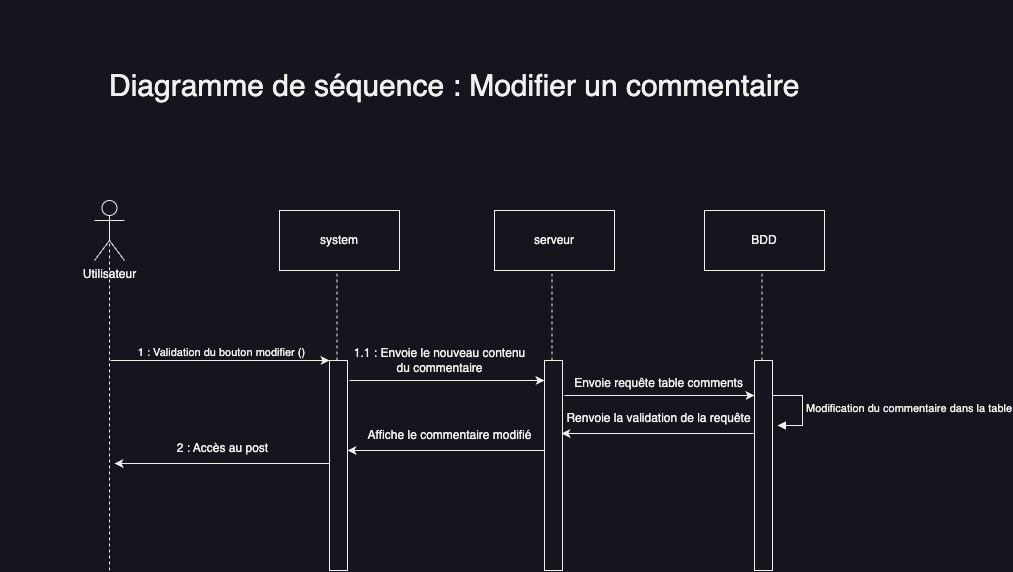

The diagram above was exported from draw.io. Its source (the exported page's mxGraphModel, read from the mxfile embedded in the PNG):
<mxGraphModel dx="1242" dy="770" grid="1" gridSize="10" guides="1" tooltips="1" connect="1" arrows="1" fold="1" page="1" pageScale="1" pageWidth="2339" pageHeight="3300" math="0" shadow="0">
  <root>
    <mxCell id="0" />
    <mxCell id="1" parent="0" />
    <mxCell id="0dHqTh75lFJwIoMNK_Vf-53" value="Utilisateur" style="shape=umlActor;verticalLabelPosition=bottom;verticalAlign=top;html=1;outlineConnect=0;" parent="1" vertex="1">
      <mxGeometry x="775" y="430" width="30" height="60" as="geometry" />
    </mxCell>
    <mxCell id="0dHqTh75lFJwIoMNK_Vf-54" value="" style="endArrow=none;dashed=1;html=1;rounded=0;entryX=0.5;entryY=0.5;entryDx=0;entryDy=0;entryPerimeter=0;" parent="1" target="0dHqTh75lFJwIoMNK_Vf-53" edge="1">
      <mxGeometry width="50" height="50" relative="1" as="geometry">
        <mxPoint x="790" y="800" as="sourcePoint" />
        <mxPoint x="795" y="520" as="targetPoint" />
      </mxGeometry>
    </mxCell>
    <mxCell id="0dHqTh75lFJwIoMNK_Vf-55" value="system" style="rounded=0;whiteSpace=wrap;html=1;" parent="1" vertex="1">
      <mxGeometry x="960" y="440" width="120" height="60" as="geometry" />
    </mxCell>
    <mxCell id="0dHqTh75lFJwIoMNK_Vf-56" value="" style="endArrow=none;dashed=1;html=1;rounded=0;entryX=0.5;entryY=0.5;entryDx=0;entryDy=0;entryPerimeter=0;" parent="1" source="0dHqTh75lFJwIoMNK_Vf-57" edge="1">
      <mxGeometry width="50" height="50" relative="1" as="geometry">
        <mxPoint x="1022.1299999999997" y="1099.6100000000001" as="sourcePoint" />
        <mxPoint x="1017.5" y="500" as="targetPoint" />
      </mxGeometry>
    </mxCell>
    <mxCell id="0dHqTh75lFJwIoMNK_Vf-57" value="" style="html=1;points=[];perimeter=orthogonalPerimeter;outlineConnect=0;targetShapes=umlLifeline;portConstraint=eastwest;newEdgeStyle={&quot;edgeStyle&quot;:&quot;elbowEdgeStyle&quot;,&quot;elbow&quot;:&quot;vertical&quot;,&quot;curved&quot;:0,&quot;rounded&quot;:0};" parent="1" vertex="1">
      <mxGeometry x="1010" y="590" width="18" height="210" as="geometry" />
    </mxCell>
    <mxCell id="0dHqTh75lFJwIoMNK_Vf-58" value="" style="endArrow=classic;html=1;rounded=0;" parent="1" target="0dHqTh75lFJwIoMNK_Vf-57" edge="1">
      <mxGeometry width="50" height="50" relative="1" as="geometry">
        <mxPoint x="791" y="590" as="sourcePoint" />
        <mxPoint x="841" y="540" as="targetPoint" />
      </mxGeometry>
    </mxCell>
    <mxCell id="0dHqTh75lFJwIoMNK_Vf-59" value="1 : Validation du bouton modifier ()" style="edgeLabel;html=1;align=center;verticalAlign=middle;resizable=0;points=[];" parent="0dHqTh75lFJwIoMNK_Vf-58" vertex="1" connectable="0">
      <mxGeometry x="0.3152" y="-3" relative="1" as="geometry">
        <mxPoint x="-34" y="-12" as="offset" />
      </mxGeometry>
    </mxCell>
    <mxCell id="0dHqTh75lFJwIoMNK_Vf-60" value="serveur" style="rounded=0;whiteSpace=wrap;html=1;" parent="1" vertex="1">
      <mxGeometry x="1175" y="440" width="120" height="60" as="geometry" />
    </mxCell>
    <mxCell id="0dHqTh75lFJwIoMNK_Vf-61" value="" style="endArrow=none;dashed=1;html=1;rounded=0;entryX=0.5;entryY=0.5;entryDx=0;entryDy=0;entryPerimeter=0;" parent="1" source="0dHqTh75lFJwIoMNK_Vf-62" edge="1">
      <mxGeometry width="50" height="50" relative="1" as="geometry">
        <mxPoint x="1232.5" y="830" as="sourcePoint" />
        <mxPoint x="1232.5" y="500" as="targetPoint" />
      </mxGeometry>
    </mxCell>
    <mxCell id="0dHqTh75lFJwIoMNK_Vf-62" value="" style="html=1;points=[];perimeter=orthogonalPerimeter;outlineConnect=0;targetShapes=umlLifeline;portConstraint=eastwest;newEdgeStyle={&quot;edgeStyle&quot;:&quot;elbowEdgeStyle&quot;,&quot;elbow&quot;:&quot;vertical&quot;,&quot;curved&quot;:0,&quot;rounded&quot;:0};" parent="1" vertex="1">
      <mxGeometry x="1225" y="590" width="18" height="210" as="geometry" />
    </mxCell>
    <mxCell id="0dHqTh75lFJwIoMNK_Vf-63" value="BDD" style="rounded=0;whiteSpace=wrap;html=1;" parent="1" vertex="1">
      <mxGeometry x="1385" y="440" width="120" height="60" as="geometry" />
    </mxCell>
    <mxCell id="0dHqTh75lFJwIoMNK_Vf-64" value="" style="endArrow=none;dashed=1;html=1;rounded=0;entryX=0.5;entryY=0.5;entryDx=0;entryDy=0;entryPerimeter=0;" parent="1" source="0dHqTh75lFJwIoMNK_Vf-65" edge="1">
      <mxGeometry width="50" height="50" relative="1" as="geometry">
        <mxPoint x="1442.5" y="830" as="sourcePoint" />
        <mxPoint x="1442.5" y="500" as="targetPoint" />
      </mxGeometry>
    </mxCell>
    <mxCell id="0dHqTh75lFJwIoMNK_Vf-65" value="" style="html=1;points=[];perimeter=orthogonalPerimeter;outlineConnect=0;targetShapes=umlLifeline;portConstraint=eastwest;newEdgeStyle={&quot;edgeStyle&quot;:&quot;elbowEdgeStyle&quot;,&quot;elbow&quot;:&quot;vertical&quot;,&quot;curved&quot;:0,&quot;rounded&quot;:0};" parent="1" vertex="1">
      <mxGeometry x="1435" y="590" width="18" height="210" as="geometry" />
    </mxCell>
    <mxCell id="0dHqTh75lFJwIoMNK_Vf-66" value="" style="endArrow=classic;html=1;rounded=0;" parent="1" target="0dHqTh75lFJwIoMNK_Vf-62" edge="1">
      <mxGeometry width="50" height="50" relative="1" as="geometry">
        <mxPoint x="1030" y="610" as="sourcePoint" />
        <mxPoint x="1185" y="610" as="targetPoint" />
      </mxGeometry>
    </mxCell>
    <mxCell id="0dHqTh75lFJwIoMNK_Vf-67" value="1.1 : Envoie le nouveau contenu &lt;br&gt;du commentaire" style="text;html=1;align=center;verticalAlign=middle;resizable=0;points=[];autosize=1;strokeColor=none;fillColor=none;" parent="1" vertex="1">
      <mxGeometry x="1025" y="570" width="190" height="40" as="geometry" />
    </mxCell>
    <mxCell id="0dHqTh75lFJwIoMNK_Vf-68" value="Envoie requête table comments" style="text;html=1;align=center;verticalAlign=middle;resizable=0;points=[];autosize=1;strokeColor=none;fillColor=none;" parent="1" vertex="1">
      <mxGeometry x="1244" y="598" width="190" height="30" as="geometry" />
    </mxCell>
    <mxCell id="0dHqTh75lFJwIoMNK_Vf-69" value="" style="endArrow=classic;html=1;rounded=0;" parent="1" target="0dHqTh75lFJwIoMNK_Vf-65" edge="1">
      <mxGeometry width="50" height="50" relative="1" as="geometry">
        <mxPoint x="1245" y="625" as="sourcePoint" />
        <mxPoint x="1295" y="575" as="targetPoint" />
      </mxGeometry>
    </mxCell>
    <mxCell id="0dHqTh75lFJwIoMNK_Vf-70" value="Modification du commentaire dans la table" style="html=1;align=left;spacingLeft=2;endArrow=block;rounded=0;edgeStyle=orthogonalEdgeStyle;curved=0;rounded=0;" parent="1" edge="1">
      <mxGeometry relative="1" as="geometry">
        <mxPoint x="1453" y="625" as="sourcePoint" />
        <Array as="points">
          <mxPoint x="1483" y="655" />
        </Array>
        <mxPoint x="1458" y="655" as="targetPoint" />
      </mxGeometry>
    </mxCell>
    <mxCell id="0dHqTh75lFJwIoMNK_Vf-105" value="&lt;font style=&quot;font-size: 30px;&quot;&gt;&amp;nbsp;Diagramme de séquence : Modifier un commentaire&lt;/font&gt;" style="text;html=1;strokeColor=none;fillColor=none;align=center;verticalAlign=middle;whiteSpace=wrap;rounded=0;" parent="1" vertex="1">
      <mxGeometry x="681" y="230" width="900" height="170" as="geometry" />
    </mxCell>
    <mxCell id="0dHqTh75lFJwIoMNK_Vf-106" value="" style="endArrow=classic;html=1;rounded=0;" parent="1" edge="1">
      <mxGeometry width="50" height="50" relative="1" as="geometry">
        <mxPoint x="1434" y="663" as="sourcePoint" />
        <mxPoint x="1242" y="663" as="targetPoint" />
      </mxGeometry>
    </mxCell>
    <mxCell id="0dHqTh75lFJwIoMNK_Vf-107" value="Renvoie la validation de la requête" style="text;html=1;align=center;verticalAlign=middle;resizable=0;points=[];autosize=1;strokeColor=none;fillColor=none;" parent="1" vertex="1">
      <mxGeometry x="1234" y="633" width="210" height="30" as="geometry" />
    </mxCell>
    <mxCell id="0dHqTh75lFJwIoMNK_Vf-108" value="" style="endArrow=classic;html=1;rounded=0;" parent="1" edge="1">
      <mxGeometry width="50" height="50" relative="1" as="geometry">
        <mxPoint x="1225" y="680" as="sourcePoint" />
        <mxPoint x="1028" y="680" as="targetPoint" />
      </mxGeometry>
    </mxCell>
    <mxCell id="0dHqTh75lFJwIoMNK_Vf-109" value="Affiche le commentaire modifié" style="text;html=1;align=center;verticalAlign=middle;resizable=0;points=[];autosize=1;strokeColor=none;fillColor=none;" parent="1" vertex="1">
      <mxGeometry x="1035" y="650" width="190" height="30" as="geometry" />
    </mxCell>
    <mxCell id="0dHqTh75lFJwIoMNK_Vf-110" value="" style="endArrow=classic;html=1;rounded=0;" parent="1" edge="1">
      <mxGeometry width="50" height="50" relative="1" as="geometry">
        <mxPoint x="1010" y="693" as="sourcePoint" />
        <mxPoint x="795" y="693" as="targetPoint" />
      </mxGeometry>
    </mxCell>
    <mxCell id="0dHqTh75lFJwIoMNK_Vf-111" value="2 : Accès au post" style="text;html=1;align=center;verticalAlign=middle;resizable=0;points=[];autosize=1;strokeColor=none;fillColor=none;" parent="1" vertex="1">
      <mxGeometry x="848" y="663" width="110" height="30" as="geometry" />
    </mxCell>
  </root>
</mxGraphModel>